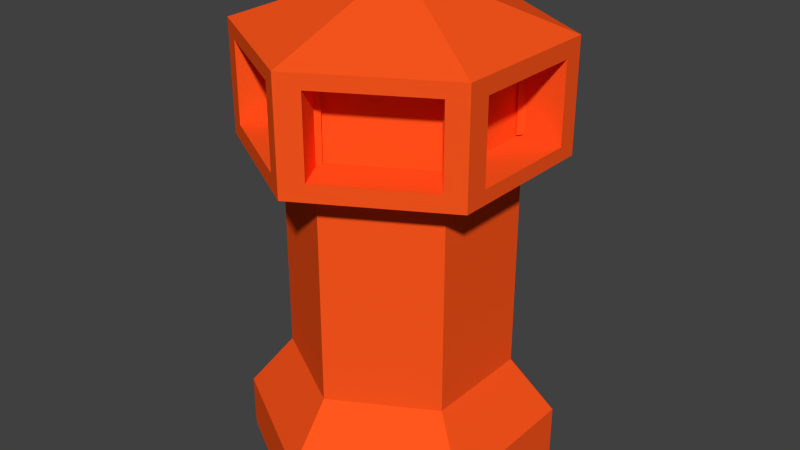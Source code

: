 # Source: Torreta_Arqueros.blend  (saved by Blender 2.75.0; exported with 4.5.12 LTS)
import bpy
from mathutils import Matrix  # noqa: F401  (used for matrix-valued properties, if any)

bpy.ops.wm.read_factory_settings(use_empty=True)
scene = bpy.context.scene
scene.name = 'Scene'

# ---- collections
col_collection_1 = bpy.data.collections.new('Collection 1'); scene.collection.children.link(col_collection_1)

# ---- materials (node trees are filled in below, after node groups)
mat_torre = bpy.data.materials.new('Torre')
mat_torre.alpha_threshold = 0.0
mat_torre.use_transparent_shadow = False
mat_torre.diffuse_color = (1.0, 0.09475, 0.01223, 1.0)
mat_torre.roughness = 0.5

# ---- material node trees

# ---- world
world_world = bpy.data.worlds.new('World'); scene.world = world_world
world_world.color = (0.05088, 0.05088, 0.05088)
world_world.use_sun_shadow = False
world_world.sun_shadow_jitter_overblur = 0.0
world_world.cycles.sampling_method = 'MANUAL'
world_world.cycles.sample_map_resolution = 256

# ---- meshes
me_cylinder_004 = bpy.data.meshes.new('Cylinder.004')
me_cylinder_004.from_pydata([(-1.144e-07, -1.4, 1.0), (-1.212, -0.7, 1.0), (-1.027e-07, -1.4, 2.0), (-1.212, -0.7, 2.0), (-1.212, -0.7, 1.15), (-1.127e-07, -1.4, 1.15), (-1.031, -0.805, 1.0), (-1.031, -0.805, 2.0), (-1.031, -0.805, 1.15), (-1.212, -0.7, 1.872), (-1.042e-07, -1.4, 1.872), (-1.031, -0.805, 1.872), (-0.1546, -1.311, 1.0), (-0.1546, -1.311, 2.0), (-0.1546, -1.311, 1.15), (-0.1546, -1.311, 1.872), (-0.8306, -0.4586, 1.15), (-0.8306, -0.4586, 1.872), (0.04541, -0.9643, 1.0), (0.04541, -0.9643, 2.0), (0.04541, -0.9643, 1.15), (0.04541, -0.9643, 1.872), (-1.212, -0.7, 1.0), (-1.212, 0.7, 1.0), (-1.212, -0.7, 2.0), (-1.212, 0.7, 2.0), (-1.212, 0.49, 1.0), (-1.212, 0.49, 2.0), (-1.212, -0.5215, 1.0), (-1.212, -0.5215, 2.0), (-1.212, -0.7, 1.15), (-1.212, 0.7, 1.15), (-1.212, 0.49, 1.15), (-1.212, -0.5215, 1.15), (-1.212, -0.7, 1.872), (-1.212, 0.49, 1.872), (-1.212, -0.5215, 1.872), (-1.212, 0.7, 1.872), (-0.8124, 0.49, 1.15), (-0.8124, -0.5215, 1.15), (-0.8124, -0.7, 1.872), (-0.8124, 0.49, 1.872), (-0.8124, -0.5215, 1.872), (-0.8124, 0.7, 1.872), (7.947e-09, 1.4, 1.0), (-1.212, 0.7, 1.0), (1.965e-08, 1.4, 2.0), (-1.212, 0.7, 2.0), (-0.1819, 1.295, 1.0), (-0.1819, 1.295, 2.0), (-1.212, 0.7, 1.15), (9.703e-09, 1.4, 1.15), (-0.1819, 1.295, 1.15), (-1.058, 0.7892, 1.0), (-1.058, 0.7892, 2.0), (-1.058, 0.7892, 1.15), (1.816e-08, 1.4, 1.872), (-0.1819, 1.295, 1.872), (-1.212, 0.7, 1.872), (-1.058, 0.7892, 1.872), (0.01813, 0.9486, 1.15), (-0.8579, 0.4428, 1.15), (0.2, 1.054, 1.872), (0.01813, 0.9486, 1.872), (-1.012, 0.3536, 1.872), (-0.8579, 0.4428, 1.872), (7.947e-09, 1.4, 1.0), (1.212, 0.7, 1.0), (1.965e-08, 1.4, 2.0), (1.212, 0.7, 2.0), (1.031, 0.805, 1.0), (1.031, 0.805, 2.0), (0.1546, 1.311, 1.0), (0.1546, 1.311, 2.0), (9.703e-09, 1.4, 1.15), (1.212, 0.7, 1.15), (1.031, 0.805, 1.15), (0.1546, 1.311, 1.15), (1.816e-08, 1.4, 1.872), (1.031, 0.805, 1.872), (0.1546, 1.311, 1.872), (1.212, 0.7, 1.872), (0.8306, 0.4586, 1.15), (-0.04541, 0.9643, 1.15), (0.8306, 0.4586, 1.872), (-0.04541, 0.9643, 1.872), (1.212, 0.7, 1.0), (1.212, -0.7, 1.0), (1.212, 0.7, 2.0), (1.212, -0.7, 2.0), (1.212, -0.49, 1.0), (1.212, -0.49, 2.0), (1.212, 0.5215, 1.0), (1.212, 0.5215, 2.0), (1.212, -0.7, 1.85), (1.212, 0.7, 1.85), (1.212, -0.49, 1.85), (1.212, 0.5215, 1.85), (1.212, 0.7, 1.128), (1.212, -0.7, 1.128), (1.212, -0.49, 1.128), (1.212, 0.5215, 1.128), (0.8124, -0.49, 1.85), (0.8124, 0.5215, 1.85), (0.8124, -0.49, 1.128), (0.8124, 0.5215, 1.128), (1.212, -0.7, 1.0), (-1.144e-07, -1.4, 1.0), (1.212, -0.7, 2.0), (-1.027e-07, -1.4, 2.0), (0.1819, -1.295, 1.0), (0.1819, -1.295, 2.0), (1.212, -0.7, 1.15), (-1.127e-07, -1.4, 1.15), (0.1819, -1.295, 1.15), (1.212, -0.7, 1.872), (0.1819, -1.295, 1.872), (-1.042e-07, -1.4, 1.872), (1.058, -0.7893, 1.0), (1.058, -0.7893, 2.0), (1.058, -0.7893, 1.15), (1.058, -0.7893, 1.872), (-0.01813, -0.9486, 1.15), (-0.01813, -0.9486, 1.872), (0.8579, -0.4428, 1.15), (0.8579, -0.4428, 1.872), (0.0, 1.0, -1.0), (0.0, 1.0, 1.0), (0.866, 0.5, -1.0), (0.866, 0.5, 1.0), (0.866, -0.5, -1.0), (0.866, -0.5, 1.0), (-8.742e-08, -1.0, -1.0), (-8.742e-08, -1.0, 1.0), (-0.866, -0.5, -1.0), (-0.866, -0.5, 1.0), (-0.866, 0.5, -1.0), (-0.866, 0.5, 1.0), (3.228e-08, 1.4, -1.5), (1.212, 0.7, -1.5), (1.212, -0.7, -1.5), (-9.011e-08, -1.4, -1.5), (-1.212, -0.7, -1.5), (-1.212, 0.7, -1.5), (3.228e-08, 1.4, -2.0), (1.212, 0.7, -2.0), (1.212, -0.7, -2.0), (-9.011e-08, -1.4, -2.0), (-1.212, -0.7, -2.0), (-1.212, 0.7, -2.0), (7.947e-09, 1.4, 1.0), (1.212, 0.7, 1.0), (1.212, -0.7, 1.0), (-1.144e-07, -1.4, 1.0), (-1.212, -0.7, 1.0), (-1.212, 0.7, 1.0), (1.965e-08, 1.4, 2.0), (1.212, 0.7, 2.0), (1.212, -0.7, 2.0), (-1.027e-07, -1.4, 2.0), (-1.212, -0.7, 2.0), (-1.212, 0.7, 2.0), (1.965e-08, 1.4, 2.0), (1.212, 0.7, 2.0), (1.212, -0.7, 2.0), (-1.027e-07, -1.4, 2.0), (-1.212, -0.7, 2.0), (-1.212, 0.7, 2.0), (-3.974e-08, 0.0, 2.5), (0.0, 0.0, 2.5), (0.0, 0.0, 2.5), (-3.974e-08, 0.0, 2.5), (0.0, 0.0, 2.5), (0.0, 0.0, 2.5)], [], [(15, 10, 2, 13), (12, 0, 5, 14), (1, 6, 8, 4), (9, 11, 7, 3), (4, 8, 11, 9), (14, 5, 10, 15), (8, 14, 20, 16), (6, 12, 14, 8), (11, 15, 13, 7), (16, 20, 21, 17), (15, 11, 17, 21), (11, 8, 16, 17), (13, 15, 21, 19), (14, 15, 21, 20), (14, 12, 18, 20), (36, 34, 24, 29), (37, 35, 27, 25), (35, 36, 29, 27), (26, 28, 33, 32), (23, 26, 32, 31), (28, 22, 30, 33), (37, 35, 41, 43), (31, 32, 35, 37), (33, 30, 34, 36), (38, 39, 42, 41), (35, 32, 38, 41), (32, 33, 39, 38), (36, 34, 40, 42), (36, 35, 41, 42), (33, 36, 42, 39), (59, 58, 47, 54), (56, 57, 49, 46), (44, 48, 52, 51), (53, 45, 50, 55), (48, 53, 55, 52), (57, 59, 54, 49), (57, 52, 60, 63), (51, 52, 57, 56), (55, 50, 58, 59), (60, 61, 65, 63), (59, 58, 64, 65), (59, 57, 63, 65), (56, 57, 63, 62), (52, 55, 61, 60), (55, 59, 65, 61), (80, 78, 68, 73), (81, 79, 71, 69), (79, 80, 73, 71), (70, 72, 77, 76), (67, 70, 76, 75), (72, 66, 74, 77), (80, 79, 84, 85), (75, 76, 79, 81), (77, 74, 78, 80), (82, 83, 85, 84), (77, 80, 85, 83), (79, 76, 82, 84), (76, 77, 83, 82), (97, 95, 88, 93), (94, 96, 91, 89), (96, 97, 93, 91), (101, 97, 103, 105), (99, 100, 96, 94), (101, 98, 95, 97), (92, 86, 98, 101), (87, 90, 100, 99), (90, 92, 101, 100), (104, 105, 103, 102), (97, 96, 102, 103), (96, 100, 104, 102), (100, 101, 105, 104), (121, 115, 108, 119), (117, 116, 111, 109), (107, 110, 114, 113), (118, 106, 112, 120), (113, 114, 116, 117), (120, 112, 115, 121), (116, 114, 122, 123), (110, 118, 120, 114), (116, 121, 119, 111), (122, 124, 125, 123), (114, 120, 124, 122), (121, 116, 123, 125), (120, 121, 125, 124), (126, 127, 129, 128), (128, 129, 131, 130), (130, 131, 133, 132), (132, 133, 135, 134), (135, 133, 153, 154), (136, 137, 127, 126), (134, 135, 137, 136), (134, 136, 143, 142), (142, 143, 149, 148), (126, 128, 139, 138), (130, 132, 141, 140), (136, 126, 138, 143), (132, 134, 142, 141), (128, 130, 140, 139), (144, 145, 146, 147, 148, 149), (140, 141, 147, 146), (138, 139, 145, 144), (143, 138, 144, 149), (141, 142, 148, 147), (139, 140, 146, 145), (131, 129, 151, 152), (137, 135, 154, 155), (129, 127, 150, 151), (133, 131, 152, 153), (127, 137, 155, 150), (160, 159, 165, 166), (165, 164, 170, 171), (158, 157, 163, 164), (161, 160, 166, 167), (159, 158, 164, 165), (157, 156, 162, 163), (156, 161, 167, 162), (169, 168, 173, 172, 171, 170), (163, 162, 168, 169), (162, 167, 173, 168), (166, 165, 171, 172), (164, 163, 169, 170), (167, 166, 172, 173)])
_uv = me_cylinder_004.uv_layers.new(name='UVMap')
_uv.uv.foreach_set('vector', [0.3428, 0.7254, 0.3428, 0.7066, 0.358, 0.7066, 0.358, 0.7254, 0.2386, 0.7254, 0.2386, 0.7066, 0.2565, 0.7066, 0.2565, 0.7254, 0.2386, 0.8543, 0.2386, 0.8321, 0.2565, 0.8321, 0.2565, 0.8543, 0.3428, 0.8543, 0.3428, 0.8321, 0.358, 0.8321, 0.358, 0.8543, 0.2565, 0.8543, 0.2565, 0.8321, 0.3428, 0.8321, 0.3428, 0.8543, 0.2565, 0.7254, 0.2565, 0.7066, 0.3428, 0.7066, 0.3428, 0.7254, 0.4588, 0.8543, 0.4588, 0.9775, 0.4111, 0.9775, 0.4111, 0.8543, 0.2386, 0.8321, 0.2386, 0.7254, 0.2565, 0.7254, 0.2565, 0.8321, 0.3428, 0.8321, 0.3428, 0.7254, 0.358, 0.7254, 0.358, 0.8321, 0.5635, 0.8298, 0.5635, 0.9365, 0.4773, 0.9365, 0.4773, 0.8298, 0.9602, 0.4887, 0.9602, 0.6119, 0.9125, 0.6119, 0.9125, 0.4887, 0.6692, 0.9666, 0.6692, 0.8786, 0.7119, 0.8786, 0.7119, 0.9666, 0.8098, 0.9222, 0.7945, 0.9222, 0.7945, 0.8786, 0.8098, 0.8786, 0.7119, 0.9666, 0.7119, 0.8786, 0.7532, 0.8786, 0.7532, 0.9666, 0.4588, 0.8543, 0.4767, 0.8543, 0.4767, 0.8979, 0.4588, 0.8979, 0.3732, 0.8354, 0.3732, 0.8543, 0.358, 0.8543, 0.358, 0.8354, 0.3732, 0.7066, 0.3732, 0.7287, 0.358, 0.7287, 0.358, 0.7066, 0.3732, 0.7287, 0.3732, 0.8354, 0.358, 0.8354, 0.358, 0.7287, 0.4773, 0.7287, 0.4773, 0.8354, 0.4594, 0.8354, 0.4594, 0.7287, 0.4773, 0.7066, 0.4773, 0.7287, 0.4594, 0.7287, 0.4594, 0.7066, 0.4773, 0.8354, 0.4773, 0.8543, 0.4594, 0.8543, 0.4594, 0.8354, 0.5024, 0.9852, 0.4773, 0.9852, 0.4773, 0.9365, 0.5024, 0.9365, 0.4594, 0.7066, 0.4594, 0.7287, 0.3732, 0.7287, 0.3732, 0.7066, 0.4594, 0.8354, 0.4594, 0.8543, 0.3732, 0.8543, 0.3732, 0.8354, 0.9036, 0.8539, 0.9036, 0.9606, 0.8173, 0.9606, 0.8173, 0.8539, 1.0, 0.4535, 1.0, 0.5415, 0.9602, 0.5415, 0.9602, 0.4535, 0.2148, 0.8768, 0.2148, 1.0, 0.1671, 1.0, 0.1671, 0.8768, 0.1168, 0.9258, 0.09546, 0.9258, 0.09546, 0.8771, 0.1168, 0.8771, 0.1193, 1.0, 0.1193, 0.8768, 0.1671, 0.8768, 0.1671, 1.0, 0.9158, 0.3345, 0.9158, 0.2464, 0.9571, 0.2464, 0.9571, 0.3345, 0.01521, 0.8554, 0.01521, 0.8771, 2.845e-08, 0.8771, 0.0, 0.8554, 0.01521, 0.7066, 0.01521, 0.7321, 2.845e-08, 0.7321, 5.69e-08, 0.7066, 0.1193, 0.7066, 0.1193, 0.7321, 0.1014, 0.7321, 0.1014, 0.7066, 0.1193, 0.8554, 0.1193, 0.8771, 0.1014, 0.8771, 0.1014, 0.8554, 0.1193, 0.7321, 0.1193, 0.8554, 0.1014, 0.8554, 0.1014, 0.7321, 0.01521, 0.7321, 0.01521, 0.8554, 0.0, 0.8554, 2.845e-08, 0.7321, 0.9158, 0.2464, 0.9158, 0.3345, 0.868, 0.3345, 0.868, 0.2464, 0.1014, 0.7066, 0.1014, 0.7321, 0.01521, 0.7321, 0.01521, 0.7066, 0.1014, 0.8554, 0.1014, 0.8771, 0.01521, 0.8771, 0.01521, 0.8554, 0.5635, 0.7066, 0.5635, 0.8298, 0.4773, 0.8298, 0.4773, 0.7066, 0.2148, 0.8768, 0.2361, 0.8768, 0.2361, 0.9255, 0.2148, 0.9255, 0.9602, 0.6119, 0.9602, 0.7351, 0.9125, 0.7351, 0.9125, 0.6119, 0.5024, 0.9365, 0.5274, 0.9365, 0.5274, 0.9852, 0.5024, 0.9852, 0.9158, 0.0, 0.9158, 0.1232, 0.868, 0.1232, 0.868, 1.452e-08, 0.5787, 0.9666, 0.5787, 0.8786, 0.6264, 0.8786, 0.6264, 0.9666, 0.6828, 0.7498, 0.6828, 0.7309, 0.698, 0.7309, 0.698, 0.7498, 0.6828, 0.8786, 0.6828, 0.8565, 0.698, 0.8565, 0.698, 0.8786, 0.6828, 0.8565, 0.6828, 0.7498, 0.698, 0.7498, 0.698, 0.8565, 0.5787, 0.8565, 0.5787, 0.7498, 0.5966, 0.7498, 0.5966, 0.8565, 0.5787, 0.8786, 0.5787, 0.8565, 0.5966, 0.8565, 0.5966, 0.8786, 0.5787, 0.7498, 0.5787, 0.7309, 0.5966, 0.7309, 0.5966, 0.7498, 0.9602, 0.8583, 0.9602, 0.9816, 0.9125, 0.9816, 0.9125, 0.8583, 0.5966, 0.8786, 0.5966, 0.8565, 0.6828, 0.8565, 0.6828, 0.8786, 0.5966, 0.7498, 0.5966, 0.7309, 0.6828, 0.7309, 0.6828, 0.7498, 0.2386, 0.961, 0.2386, 0.8543, 0.3249, 0.8543, 0.3249, 0.961, 0.6264, 0.9666, 0.6264, 0.8786, 0.6692, 0.8786, 0.6692, 0.9666, 0.7945, 0.8786, 0.7945, 0.9666, 0.7532, 0.9666, 0.7532, 0.8786, 0.9125, 0.4887, 0.9125, 0.3655, 0.9602, 0.3655, 0.9602, 0.4887, 0.7159, 0.8598, 0.7159, 0.8786, 0.698, 0.8786, 0.698, 0.8598, 0.7159, 0.7309, 0.7159, 0.7531, 0.698, 0.7531, 0.698, 0.7309, 0.7159, 0.7531, 0.7159, 0.8598, 0.698, 0.8598, 0.698, 0.7531, 1.0, 0.3655, 1.0, 0.4535, 0.9602, 0.4535, 0.9602, 0.3655, 0.8021, 0.7309, 0.8021, 0.7531, 0.7159, 0.7531, 0.7159, 0.7309, 0.8021, 0.8598, 0.8021, 0.8786, 0.7159, 0.8786, 0.7159, 0.8598, 0.8173, 0.8598, 0.8173, 0.8786, 0.8021, 0.8786, 0.8021, 0.8598, 0.8173, 0.7309, 0.8173, 0.7531, 0.8021, 0.7531, 0.8021, 0.7309, 0.8173, 0.7531, 0.8173, 0.8598, 0.8021, 0.8598, 0.8021, 0.7531, 0.3249, 0.961, 0.3249, 0.8543, 0.4111, 0.8543, 0.4111, 0.961, 0.9158, 0.1232, 0.9158, 0.2464, 0.868, 0.2464, 0.868, 0.1232, 0.9984, 0.2464, 0.9984, 0.3345, 0.9571, 0.3345, 0.9571, 0.2464, 0.9635, 0.1232, 0.9635, 0.2464, 0.9158, 0.2464, 0.9158, 0.1232, 0.1345, 0.8551, 0.1345, 0.8768, 0.1193, 0.8768, 0.1193, 0.8551, 0.1345, 0.7066, 0.1345, 0.7321, 0.1193, 0.7321, 0.1193, 0.7066, 0.2386, 0.7066, 0.2386, 0.7321, 0.2208, 0.7321, 0.2208, 0.7066, 0.2386, 0.8551, 0.2386, 0.8768, 0.2208, 0.8768, 0.2208, 0.8551, 0.2208, 0.7066, 0.2208, 0.7321, 0.1345, 0.7321, 0.1345, 0.7066, 0.2208, 0.8551, 0.2208, 0.8768, 0.1345, 0.8768, 0.1345, 0.8551, 0.04773, 0.8771, 0.04773, 0.9651, 7.112e-09, 0.9651, 0.0, 0.8771, 0.2386, 0.7321, 0.2386, 0.8551, 0.2208, 0.8551, 0.2208, 0.7321, 0.1345, 0.7321, 0.1345, 0.8551, 0.1193, 0.8551, 0.1193, 0.7321, 0.9036, 0.7309, 0.9036, 0.8539, 0.8173, 0.8539, 0.8173, 0.7309, 0.9125, 0.8583, 0.9125, 0.7351, 0.9602, 0.7351, 0.9602, 0.8583, 0.9158, 0.1232, 0.9158, 0.0, 0.9635, 3.631e-09, 0.9635, 0.1232, 0.09546, 0.8771, 0.09546, 0.9651, 0.04773, 0.9651, 0.04773, 0.8771, 0.3307, 0.2436, 0.3307, 0.0, 0.434, 7.261e-09, 0.434, 0.2436, 0.434, 0.2436, 0.434, 7.261e-09, 0.5374, 1.452e-08, 0.5374, 0.2436, 0.8912, 0.4873, 0.8912, 0.7309, 0.7721, 0.7309, 0.7721, 0.4873, 0.04134, 0.2436, 0.04134, 4.357e-08, 0.1447, 2.904e-08, 0.1447, 0.2436, 0.8267, 0.2315, 0.8267, 0.1096, 0.868, 0.08527, 0.868, 0.2558, 0.6026, 0.6091, 0.6026, 0.3655, 0.7219, 0.3655, 0.7219, 0.6091, 0.1447, 0.2436, 0.1447, 2.904e-08, 0.248, 0.0, 0.248, 0.2436, 0.1447, 0.2436, 0.248, 0.2436, 0.2893, 0.3045, 0.1447, 0.3045, 0.1447, 0.3045, 0.2893, 0.3045, 0.2893, 0.3655, 0.1447, 0.3655, 0.3307, 0.2436, 0.434, 0.2436, 0.434, 0.3045, 0.2893, 0.3045, 0.8912, 0.4873, 0.7721, 0.4873, 0.7457, 0.4264, 0.9125, 0.4264, 0.6026, 0.6091, 0.7219, 0.6091, 0.7457, 0.67, 0.5787, 0.67, 0.04134, 0.2436, 0.1447, 0.2436, 0.1447, 0.3045, 0.0, 0.3045, 0.434, 0.2436, 0.5374, 0.2436, 0.5787, 0.3045, 0.434, 0.3045, 0.2893, 0.6213, 0.2893, 0.4507, 0.434, 0.3655, 0.5787, 0.4507, 0.5787, 0.6213, 0.434, 0.7066, 0.9125, 0.4264, 0.7457, 0.4264, 0.7457, 0.3655, 0.9125, 0.3655, 0.2893, 0.3045, 0.434, 0.3045, 0.434, 0.3655, 0.2893, 0.3655, 0.5787, 0.67, 0.7457, 0.67, 0.7457, 0.7309, 0.5787, 0.7309, 0.0, 0.3045, 0.1447, 0.3045, 0.1447, 0.3655, 0.0, 0.3655, 0.434, 0.3045, 0.5787, 0.3045, 0.5787, 0.3655, 0.434, 0.3655, 0.7234, 0.04873, 0.62, 0.1096, 0.5787, 0.08527, 0.7234, 0.0, 0.7234, 0.2924, 0.8267, 0.2315, 0.868, 0.2558, 0.7234, 0.3411, 0.62, 0.1096, 0.62, 0.2315, 0.5787, 0.2558, 0.5787, 0.08527, 0.8267, 0.1096, 0.7234, 0.04873, 0.7234, 0.0, 0.868, 0.08527, 0.62, 0.2315, 0.7234, 0.2924, 0.7234, 0.3411, 0.5787, 0.2558, 0.0, 0.0, 0.0, 0.0, 0.0, 0.0, 0.0, 0.0, 0.0, 0.4507, 0.1447, 0.3655, 0.1447, 0.536, 0.1447, 0.536, 0.0, 0.0, 0.0, 0.0, 0.0, 0.0, 0.0, 0.0, 0.0, 0.0, 0.0, 0.0, 0.0, 0.0, 0.0, 0.0, 0.0, 0.0, 0.0, 0.0, 0.0, 0.0, 0.0, 0.0, 0.0, 0.0, 0.0, 0.0, 0.0, 0.0, 0.0, 0.0, 0.0, 0.0, 0.0, 0.0, 0.0, 0.0, 0.0, 0.0, 0.0, 0.0, 0.0, 0.0, 0.0, 0.0, 0.0, 0.0, 0.0, 0.0, 0.0, 0.0, 0.2893, 0.4507, 0.2893, 0.6213, 0.1447, 0.536, 0.1447, 0.536, 0.2893, 0.6213, 0.1447, 0.7066, 0.1447, 0.536, 0.1447, 0.536, 1.422e-08, 0.6213, 0.0, 0.4507, 0.1447, 0.536, 0.1447, 0.536, 0.1447, 0.3655, 0.2893, 0.4507, 0.1447, 0.536, 0.1447, 0.536, 0.1447, 0.7066, 1.422e-08, 0.6213, 0.1447, 0.536, 0.1447, 0.536])
me_cylinder_004.materials.append(mat_torre)
me_cylinder_004.use_remesh_preserve_volume = False
me_cylinder_004.use_remesh_preserve_attributes = False
me_cylinder_004.use_mirror_vertex_groups = False
me_cylinder_004.use_paint_bone_selection = False
me_cylinder_004.use_paint_mask = True
me_cylinder_004.update()

# ---- objects
ob_torre = bpy.data.objects.new('Torre', me_cylinder_004)

# ---- transforms, parenting, visibility, modifiers, constraints
ob_torre.location = (1.86, -2.772, 1.818)
ob_torre.lineart.crease_threshold = 0.0

# ---- collection membership
col_collection_1.objects.link(ob_torre)

# ---- scene / render settings (as saved in the file)
scene.frame_start = 1; scene.frame_end = 250; scene.frame_set(1)
scene.render.engine = 'BLENDER_EEVEE_NEXT'
scene.render.resolution_percentage = 50
scene.render.dither_intensity = 0.0
scene.cycles.use_denoising = False
scene.cycles.samples = 10
scene.cycles.sampling_pattern = 'TABULATED_SOBOL'
scene.cycles.light_sampling_threshold = 0.0
scene.cycles.use_adaptive_sampling = False
scene.cycles.use_light_tree = False
scene.cycles.blur_glossy = 0.0
scene.cycles.pixel_filter_type = 'GAUSSIAN'
scene.cycles.sample_clamp_indirect = 0.0
scene.view_settings.view_transform = 'Standard'
bpy.context.view_layer.update()

# ---- added for rendering (the .blend has no active camera and no usable light): camera, sun
cam_auto = bpy.data.cameras.new('AutoCamera')
cam_auto.lens = 50.0
cam_auto.sensor_width = 36.0
cam_auto.clip_end = 1000.0
ob_auto_camera = bpy.data.objects.new('AutoCamera', cam_auto)
scene.collection.objects.link(ob_auto_camera)
ob_auto_camera.location = (7.25256, -9.24264, 6.38238)
ob_auto_camera.rotation_euler = (1.09748, -7.21219e-08, 0.694738)
scene.camera = ob_auto_camera
light_auto_sun = bpy.data.lights.new('AutoSun', 'SUN')
light_auto_sun.energy = 3.0
light_auto_sun.angle = 0.0523599
ob_auto_sun = bpy.data.objects.new('AutoSun', light_auto_sun)
scene.collection.objects.link(ob_auto_sun)
ob_auto_sun.rotation_euler = (0.872665, 0.174533, 0.523599)
bpy.context.view_layer.update()

